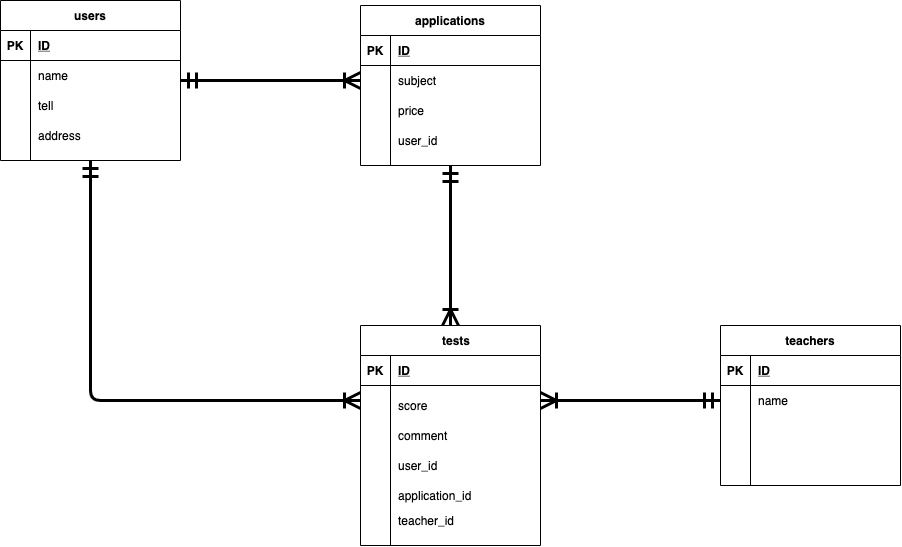

The diagram above was exported from draw.io. Its source (the exported page's mxGraphModel, read from the mxfile embedded in the PNG):
<mxGraphModel dx="400" dy="399" grid="1" gridSize="10" guides="1" tooltips="1" connect="1" arrows="1" fold="1" page="1" pageScale="1" pageWidth="827" pageHeight="1169" math="0" shadow="0">
  <root>
    <mxCell id="0" />
    <mxCell id="1" parent="0" />
    <mxCell id="2" value="users" style="shape=table;startSize=30;container=1;collapsible=1;childLayout=tableLayout;fixedRows=1;rowLines=0;fontStyle=1;align=center;resizeLast=1;" parent="1" vertex="1">
      <mxGeometry x="40" y="40" width="180" height="160" as="geometry" />
    </mxCell>
    <mxCell id="3" value="" style="shape=partialRectangle;collapsible=0;dropTarget=0;pointerEvents=0;fillColor=none;top=0;left=0;bottom=1;right=0;points=[[0,0.5],[1,0.5]];portConstraint=eastwest;" parent="2" vertex="1">
      <mxGeometry y="30" width="180" height="30" as="geometry" />
    </mxCell>
    <mxCell id="4" value="PK" style="shape=partialRectangle;connectable=0;fillColor=none;top=0;left=0;bottom=0;right=0;fontStyle=1;overflow=hidden;" parent="3" vertex="1">
      <mxGeometry width="30" height="30" as="geometry" />
    </mxCell>
    <mxCell id="5" value="ID" style="shape=partialRectangle;connectable=0;fillColor=none;top=0;left=0;bottom=0;right=0;align=left;spacingLeft=6;fontStyle=5;overflow=hidden;" parent="3" vertex="1">
      <mxGeometry x="30" width="150" height="30" as="geometry" />
    </mxCell>
    <mxCell id="6" value="" style="shape=partialRectangle;collapsible=0;dropTarget=0;pointerEvents=0;fillColor=none;top=0;left=0;bottom=0;right=0;points=[[0,0.5],[1,0.5]];portConstraint=eastwest;" parent="2" vertex="1">
      <mxGeometry y="60" width="180" height="30" as="geometry" />
    </mxCell>
    <mxCell id="7" value="" style="shape=partialRectangle;connectable=0;fillColor=none;top=0;left=0;bottom=0;right=0;editable=1;overflow=hidden;" parent="6" vertex="1">
      <mxGeometry width="30" height="30" as="geometry" />
    </mxCell>
    <mxCell id="8" value="name" style="shape=partialRectangle;connectable=0;fillColor=none;top=0;left=0;bottom=0;right=0;align=left;spacingLeft=6;overflow=hidden;" parent="6" vertex="1">
      <mxGeometry x="30" width="150" height="30" as="geometry" />
    </mxCell>
    <mxCell id="9" value="" style="shape=partialRectangle;collapsible=0;dropTarget=0;pointerEvents=0;fillColor=none;top=0;left=0;bottom=0;right=0;points=[[0,0.5],[1,0.5]];portConstraint=eastwest;" parent="2" vertex="1">
      <mxGeometry y="90" width="180" height="30" as="geometry" />
    </mxCell>
    <mxCell id="10" value="" style="shape=partialRectangle;connectable=0;fillColor=none;top=0;left=0;bottom=0;right=0;editable=1;overflow=hidden;" parent="9" vertex="1">
      <mxGeometry width="30" height="30" as="geometry" />
    </mxCell>
    <mxCell id="11" value="tell" style="shape=partialRectangle;connectable=0;fillColor=none;top=0;left=0;bottom=0;right=0;align=left;spacingLeft=6;overflow=hidden;" parent="9" vertex="1">
      <mxGeometry x="30" width="150" height="30" as="geometry" />
    </mxCell>
    <mxCell id="12" value="" style="shape=partialRectangle;collapsible=0;dropTarget=0;pointerEvents=0;fillColor=none;top=0;left=0;bottom=0;right=0;points=[[0,0.5],[1,0.5]];portConstraint=eastwest;" parent="2" vertex="1">
      <mxGeometry y="120" width="180" height="30" as="geometry" />
    </mxCell>
    <mxCell id="13" value="" style="shape=partialRectangle;connectable=0;fillColor=none;top=0;left=0;bottom=0;right=0;editable=1;overflow=hidden;" parent="12" vertex="1">
      <mxGeometry width="30" height="30" as="geometry" />
    </mxCell>
    <mxCell id="14" value="address" style="shape=partialRectangle;connectable=0;fillColor=none;top=0;left=0;bottom=0;right=0;align=left;spacingLeft=6;overflow=hidden;" parent="12" vertex="1">
      <mxGeometry x="30" width="150" height="30" as="geometry" />
    </mxCell>
    <mxCell id="15" value="applications" style="shape=table;startSize=30;container=1;collapsible=1;childLayout=tableLayout;fixedRows=1;rowLines=0;fontStyle=1;align=center;resizeLast=1;" parent="1" vertex="1">
      <mxGeometry x="400" y="45" width="180" height="160" as="geometry" />
    </mxCell>
    <mxCell id="16" value="" style="shape=partialRectangle;collapsible=0;dropTarget=0;pointerEvents=0;fillColor=none;top=0;left=0;bottom=1;right=0;points=[[0,0.5],[1,0.5]];portConstraint=eastwest;" parent="15" vertex="1">
      <mxGeometry y="30" width="180" height="30" as="geometry" />
    </mxCell>
    <mxCell id="17" value="PK" style="shape=partialRectangle;connectable=0;fillColor=none;top=0;left=0;bottom=0;right=0;fontStyle=1;overflow=hidden;" parent="16" vertex="1">
      <mxGeometry width="30" height="30" as="geometry" />
    </mxCell>
    <mxCell id="18" value="ID" style="shape=partialRectangle;connectable=0;fillColor=none;top=0;left=0;bottom=0;right=0;align=left;spacingLeft=6;fontStyle=5;overflow=hidden;" parent="16" vertex="1">
      <mxGeometry x="30" width="150" height="30" as="geometry" />
    </mxCell>
    <mxCell id="19" value="" style="shape=partialRectangle;collapsible=0;dropTarget=0;pointerEvents=0;fillColor=none;top=0;left=0;bottom=0;right=0;points=[[0,0.5],[1,0.5]];portConstraint=eastwest;" parent="15" vertex="1">
      <mxGeometry y="60" width="180" height="30" as="geometry" />
    </mxCell>
    <mxCell id="20" value="" style="shape=partialRectangle;connectable=0;fillColor=none;top=0;left=0;bottom=0;right=0;editable=1;overflow=hidden;" parent="19" vertex="1">
      <mxGeometry width="30" height="30" as="geometry" />
    </mxCell>
    <mxCell id="21" value="subject" style="shape=partialRectangle;connectable=0;fillColor=none;top=0;left=0;bottom=0;right=0;align=left;spacingLeft=6;overflow=hidden;" parent="19" vertex="1">
      <mxGeometry x="30" width="150" height="30" as="geometry" />
    </mxCell>
    <mxCell id="22" value="" style="shape=partialRectangle;collapsible=0;dropTarget=0;pointerEvents=0;fillColor=none;top=0;left=0;bottom=0;right=0;points=[[0,0.5],[1,0.5]];portConstraint=eastwest;" parent="15" vertex="1">
      <mxGeometry y="90" width="180" height="30" as="geometry" />
    </mxCell>
    <mxCell id="23" value="" style="shape=partialRectangle;connectable=0;fillColor=none;top=0;left=0;bottom=0;right=0;editable=1;overflow=hidden;" parent="22" vertex="1">
      <mxGeometry width="30" height="30" as="geometry" />
    </mxCell>
    <mxCell id="24" value="price" style="shape=partialRectangle;connectable=0;fillColor=none;top=0;left=0;bottom=0;right=0;align=left;spacingLeft=6;overflow=hidden;" parent="22" vertex="1">
      <mxGeometry x="30" width="150" height="30" as="geometry" />
    </mxCell>
    <mxCell id="25" value="" style="shape=partialRectangle;collapsible=0;dropTarget=0;pointerEvents=0;fillColor=none;top=0;left=0;bottom=0;right=0;points=[[0,0.5],[1,0.5]];portConstraint=eastwest;" parent="15" vertex="1">
      <mxGeometry y="120" width="180" height="30" as="geometry" />
    </mxCell>
    <mxCell id="26" value="" style="shape=partialRectangle;connectable=0;fillColor=none;top=0;left=0;bottom=0;right=0;editable=1;overflow=hidden;" parent="25" vertex="1">
      <mxGeometry width="30" height="30" as="geometry" />
    </mxCell>
    <mxCell id="27" value="user_id" style="shape=partialRectangle;connectable=0;fillColor=none;top=0;left=0;bottom=0;right=0;align=left;spacingLeft=6;overflow=hidden;" parent="25" vertex="1">
      <mxGeometry x="30" width="150" height="30" as="geometry" />
    </mxCell>
    <mxCell id="41" value="　tests" style="shape=table;startSize=30;container=1;collapsible=1;childLayout=tableLayout;fixedRows=1;rowLines=0;fontStyle=1;align=center;resizeLast=1;" parent="1" vertex="1">
      <mxGeometry x="400" y="365" width="180" height="220" as="geometry" />
    </mxCell>
    <mxCell id="42" value="" style="shape=partialRectangle;collapsible=0;dropTarget=0;pointerEvents=0;fillColor=none;top=0;left=0;bottom=1;right=0;points=[[0,0.5],[1,0.5]];portConstraint=eastwest;" parent="41" vertex="1">
      <mxGeometry y="30" width="180" height="30" as="geometry" />
    </mxCell>
    <mxCell id="43" value="PK" style="shape=partialRectangle;connectable=0;fillColor=none;top=0;left=0;bottom=0;right=0;fontStyle=1;overflow=hidden;" parent="42" vertex="1">
      <mxGeometry width="30" height="30" as="geometry" />
    </mxCell>
    <mxCell id="44" value="ID" style="shape=partialRectangle;connectable=0;fillColor=none;top=0;left=0;bottom=0;right=0;align=left;spacingLeft=6;fontStyle=5;overflow=hidden;" parent="42" vertex="1">
      <mxGeometry x="30" width="150" height="30" as="geometry" />
    </mxCell>
    <mxCell id="45" value="" style="shape=partialRectangle;collapsible=0;dropTarget=0;pointerEvents=0;fillColor=none;top=0;left=0;bottom=0;right=0;points=[[0,0.5],[1,0.5]];portConstraint=eastwest;" parent="41" vertex="1">
      <mxGeometry y="60" width="180" height="30" as="geometry" />
    </mxCell>
    <mxCell id="46" value="" style="shape=partialRectangle;connectable=0;fillColor=none;top=0;left=0;bottom=0;right=0;editable=1;overflow=hidden;" parent="45" vertex="1">
      <mxGeometry width="30" height="30" as="geometry" />
    </mxCell>
    <mxCell id="47" value="" style="shape=partialRectangle;connectable=0;fillColor=none;top=0;left=0;bottom=0;right=0;align=left;spacingLeft=6;overflow=hidden;" parent="45" vertex="1">
      <mxGeometry x="30" width="150" height="30" as="geometry" />
    </mxCell>
    <mxCell id="48" value="" style="shape=partialRectangle;collapsible=0;dropTarget=0;pointerEvents=0;fillColor=none;top=0;left=0;bottom=0;right=0;points=[[0,0.5],[1,0.5]];portConstraint=eastwest;" parent="41" vertex="1">
      <mxGeometry y="90" width="180" height="30" as="geometry" />
    </mxCell>
    <mxCell id="49" value="" style="shape=partialRectangle;connectable=0;fillColor=none;top=0;left=0;bottom=0;right=0;editable=1;overflow=hidden;" parent="48" vertex="1">
      <mxGeometry width="30" height="30" as="geometry" />
    </mxCell>
    <mxCell id="50" value="" style="shape=partialRectangle;connectable=0;fillColor=none;top=0;left=0;bottom=0;right=0;align=left;spacingLeft=6;overflow=hidden;" parent="48" vertex="1">
      <mxGeometry x="30" width="150" height="30" as="geometry" />
    </mxCell>
    <mxCell id="51" value="" style="shape=partialRectangle;collapsible=0;dropTarget=0;pointerEvents=0;fillColor=none;top=0;left=0;bottom=0;right=0;points=[[0,0.5],[1,0.5]];portConstraint=eastwest;" parent="41" vertex="1">
      <mxGeometry y="120" width="180" height="30" as="geometry" />
    </mxCell>
    <mxCell id="52" value="" style="shape=partialRectangle;connectable=0;fillColor=none;top=0;left=0;bottom=0;right=0;editable=1;overflow=hidden;" parent="51" vertex="1">
      <mxGeometry width="30" height="30" as="geometry" />
    </mxCell>
    <mxCell id="53" value="" style="shape=partialRectangle;connectable=0;fillColor=none;top=0;left=0;bottom=0;right=0;align=left;spacingLeft=6;overflow=hidden;" parent="51" vertex="1">
      <mxGeometry x="30" width="150" height="30" as="geometry" />
    </mxCell>
    <mxCell id="54" value="teachers" style="shape=table;startSize=30;container=1;collapsible=1;childLayout=tableLayout;fixedRows=1;rowLines=0;fontStyle=1;align=center;resizeLast=1;" parent="1" vertex="1">
      <mxGeometry x="760" y="365" width="180" height="160" as="geometry" />
    </mxCell>
    <mxCell id="55" value="" style="shape=partialRectangle;collapsible=0;dropTarget=0;pointerEvents=0;fillColor=none;top=0;left=0;bottom=1;right=0;points=[[0,0.5],[1,0.5]];portConstraint=eastwest;" parent="54" vertex="1">
      <mxGeometry y="30" width="180" height="30" as="geometry" />
    </mxCell>
    <mxCell id="56" value="PK" style="shape=partialRectangle;connectable=0;fillColor=none;top=0;left=0;bottom=0;right=0;fontStyle=1;overflow=hidden;" parent="55" vertex="1">
      <mxGeometry width="30" height="30" as="geometry" />
    </mxCell>
    <mxCell id="57" value="ID" style="shape=partialRectangle;connectable=0;fillColor=none;top=0;left=0;bottom=0;right=0;align=left;spacingLeft=6;fontStyle=5;overflow=hidden;" parent="55" vertex="1">
      <mxGeometry x="30" width="150" height="30" as="geometry" />
    </mxCell>
    <mxCell id="58" value="" style="shape=partialRectangle;collapsible=0;dropTarget=0;pointerEvents=0;fillColor=none;top=0;left=0;bottom=0;right=0;points=[[0,0.5],[1,0.5]];portConstraint=eastwest;" parent="54" vertex="1">
      <mxGeometry y="60" width="180" height="30" as="geometry" />
    </mxCell>
    <mxCell id="59" value="" style="shape=partialRectangle;connectable=0;fillColor=none;top=0;left=0;bottom=0;right=0;editable=1;overflow=hidden;" parent="58" vertex="1">
      <mxGeometry width="30" height="30" as="geometry" />
    </mxCell>
    <mxCell id="60" value="name" style="shape=partialRectangle;connectable=0;fillColor=none;top=0;left=0;bottom=0;right=0;align=left;spacingLeft=6;overflow=hidden;" parent="58" vertex="1">
      <mxGeometry x="30" width="150" height="30" as="geometry" />
    </mxCell>
    <mxCell id="61" value="" style="shape=partialRectangle;collapsible=0;dropTarget=0;pointerEvents=0;fillColor=none;top=0;left=0;bottom=0;right=0;points=[[0,0.5],[1,0.5]];portConstraint=eastwest;" parent="54" vertex="1">
      <mxGeometry y="90" width="180" height="30" as="geometry" />
    </mxCell>
    <mxCell id="62" value="" style="shape=partialRectangle;connectable=0;fillColor=none;top=0;left=0;bottom=0;right=0;editable=1;overflow=hidden;" parent="61" vertex="1">
      <mxGeometry width="30" height="30" as="geometry" />
    </mxCell>
    <mxCell id="63" value="" style="shape=partialRectangle;connectable=0;fillColor=none;top=0;left=0;bottom=0;right=0;align=left;spacingLeft=6;overflow=hidden;" parent="61" vertex="1">
      <mxGeometry x="30" width="150" height="30" as="geometry" />
    </mxCell>
    <mxCell id="64" value="" style="shape=partialRectangle;collapsible=0;dropTarget=0;pointerEvents=0;fillColor=none;top=0;left=0;bottom=0;right=0;points=[[0,0.5],[1,0.5]];portConstraint=eastwest;" parent="54" vertex="1">
      <mxGeometry y="120" width="180" height="30" as="geometry" />
    </mxCell>
    <mxCell id="65" value="" style="shape=partialRectangle;connectable=0;fillColor=none;top=0;left=0;bottom=0;right=0;editable=1;overflow=hidden;" parent="64" vertex="1">
      <mxGeometry width="30" height="30" as="geometry" />
    </mxCell>
    <mxCell id="66" value="" style="shape=partialRectangle;connectable=0;fillColor=none;top=0;left=0;bottom=0;right=0;align=left;spacingLeft=6;overflow=hidden;" parent="64" vertex="1">
      <mxGeometry x="30" width="150" height="30" as="geometry" />
    </mxCell>
    <mxCell id="69" value="teacher_id" style="shape=partialRectangle;connectable=0;fillColor=none;top=0;left=0;bottom=0;right=0;align=left;spacingLeft=6;overflow=hidden;" parent="1" vertex="1">
      <mxGeometry x="430" y="545" width="150" height="30" as="geometry" />
    </mxCell>
    <mxCell id="70" value="comment" style="shape=partialRectangle;connectable=0;fillColor=none;top=0;left=0;bottom=0;right=0;align=left;spacingLeft=6;overflow=hidden;" parent="1" vertex="1">
      <mxGeometry x="430" y="460" width="150" height="30" as="geometry" />
    </mxCell>
    <mxCell id="71" value="user_id" style="shape=partialRectangle;connectable=0;fillColor=none;top=0;left=0;bottom=0;right=0;align=left;spacingLeft=6;overflow=hidden;" parent="1" vertex="1">
      <mxGeometry x="430" y="490" width="150" height="30" as="geometry" />
    </mxCell>
    <mxCell id="86" value="" style="fontSize=12;html=1;endArrow=ERoneToMany;startArrow=ERmandOne;endSize=12;startSize=12;strokeWidth=3;" parent="1" edge="1">
      <mxGeometry width="100" height="100" relative="1" as="geometry">
        <mxPoint x="220" y="120" as="sourcePoint" />
        <mxPoint x="400" y="120" as="targetPoint" />
      </mxGeometry>
    </mxCell>
    <mxCell id="88" value="" style="fontSize=12;html=1;endArrow=ERoneToMany;startArrow=ERmandOne;endSize=12;startSize=12;strokeWidth=3;entryX=0.5;entryY=0;entryDx=0;entryDy=0;exitX=0.5;exitY=1;exitDx=0;exitDy=0;" parent="1" source="15" target="41" edge="1">
      <mxGeometry width="100" height="100" relative="1" as="geometry">
        <mxPoint x="510" y="215" as="sourcePoint" />
        <mxPoint x="560" y="225" as="targetPoint" />
      </mxGeometry>
    </mxCell>
    <mxCell id="89" value="" style="fontSize=12;html=1;endArrow=ERoneToMany;startArrow=ERmandOne;endSize=12;startSize=12;strokeWidth=3;" parent="1" source="58" edge="1">
      <mxGeometry width="100" height="100" relative="1" as="geometry">
        <mxPoint x="760" y="440" as="sourcePoint" />
        <mxPoint x="580" y="440" as="targetPoint" />
        <Array as="points">
          <mxPoint x="670" y="440" />
          <mxPoint x="600" y="440" />
        </Array>
      </mxGeometry>
    </mxCell>
    <mxCell id="90" value="" style="fontSize=12;html=1;endArrow=ERoneToMany;startArrow=ERmandOne;endSize=12;startSize=12;strokeWidth=3;exitX=0.5;exitY=1;exitDx=0;exitDy=0;entryX=0;entryY=0.5;entryDx=0;entryDy=0;" parent="1" source="2" target="45" edge="1">
      <mxGeometry width="100" height="100" relative="1" as="geometry">
        <mxPoint x="120" y="520" as="sourcePoint" />
        <mxPoint x="130" y="760" as="targetPoint" />
        <Array as="points">
          <mxPoint x="130" y="440" />
        </Array>
      </mxGeometry>
    </mxCell>
    <mxCell id="94" value="score" style="shape=partialRectangle;connectable=0;fillColor=none;top=0;left=0;bottom=0;right=0;align=left;spacingLeft=6;overflow=hidden;" parent="1" vertex="1">
      <mxGeometry x="430" y="430" width="150" height="30" as="geometry" />
    </mxCell>
    <mxCell id="96" value="application_id" style="shape=partialRectangle;connectable=0;fillColor=none;top=0;left=0;bottom=0;right=0;align=left;spacingLeft=6;overflow=hidden;" vertex="1" parent="1">
      <mxGeometry x="430" y="520" width="150" height="30" as="geometry" />
    </mxCell>
  </root>
</mxGraphModel>